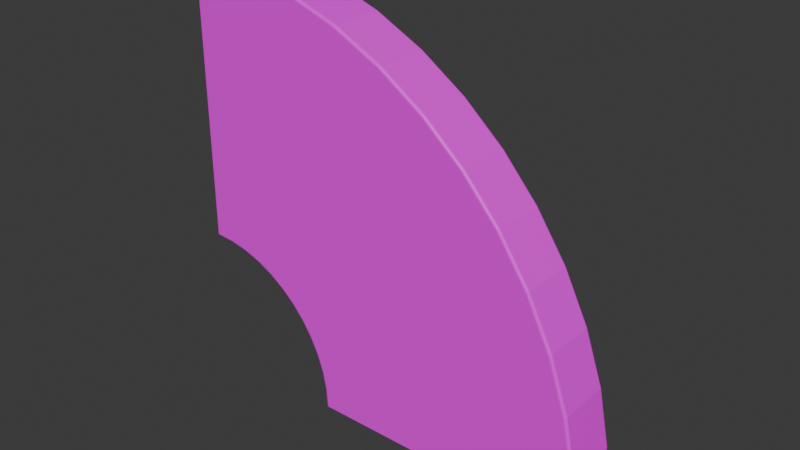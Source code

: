 # Source: conveyor_turn_right.blend  (saved by Blender 4.1.24; exported with 4.5.12 LTS)
import bpy
from mathutils import Matrix  # noqa: F401  (used for matrix-valued properties, if any)

bpy.ops.wm.read_factory_settings(use_empty=True)
scene = bpy.context.scene
scene.name = 'Scene'

# ---- collections
col_collection = bpy.data.collections.new('Collection'); scene.collection.children.link(col_collection)

# ---- images (referenced by path relative to the original .blend; pixels are not part of the script)
import os
ASSET_DIR = os.environ.get("B2B_ASSET_DIR", "")  # directory of the original .blend (textures are referenced by path, not embedded)
HERE = os.path.dirname(os.path.abspath(__file__))  # packed textures are extracted next to this script under _unpacked/

def load_image(name, relpath, width, height, colorspace="sRGB"):
    """Load a texture the original file referenced (path relative to the .blend, or extracted next to this script)."""
    p = next((c for c in (os.path.join(HERE, relpath), os.path.join(ASSET_DIR, relpath)) if relpath and os.path.exists(c)), "")
    if p:
        img = bpy.data.images.load(p, check_existing=True)
        img.name = name
    else:  # same state as the original file: an image datablock whose file is absent (Cycles renders it pink)
        img = bpy.data.images.new(name, width, height)
        img.source = "FILE"
        img.filepath = "//" + (relpath or name)
    img.colorspace_settings.name = colorspace
    return img
img_conveyor_png = load_image('conveyor.png', 'conveyor.png', 1024, 1024, 'sRGB')

# ---- materials (node trees are filled in below, after node groups)
mat_material = bpy.data.materials.new('Material')
mat_material.use_transparent_shadow = False

# ---- material node trees
mat_material.use_nodes = True; mat_material.node_tree.nodes.clear()
_N = mat_material.node_tree.nodes; _L = mat_material.node_tree.links
n0 = _N.new('ShaderNodeBsdfPrincipled'); n0.name = 'Principled BSDF'; n0.location = (10, 300)
n1 = _N.new('ShaderNodeOutputMaterial'); n1.name = 'Material Output'; n1.location = (300, 300)
n2 = _N.new('ShaderNodeTexImage'); n2.name = 'Image Texture'; n2.location = (-280, 271)
n2.image = img_conveyor_png
_L.new(n0.outputs[0], n1.inputs[0])
_L.new(n2.outputs[0], n0.inputs[0])
n1.is_active_output = True

# ---- world
world_world = bpy.data.worlds.new('World'); scene.world = world_world
world_world.use_nodes = True; world_world.node_tree.nodes.clear()
_N = world_world.node_tree.nodes; _L = world_world.node_tree.links
n0 = _N.new('ShaderNodeOutputWorld'); n0.name = 'World Output'; n0.location = (300, 300)
n1 = _N.new('ShaderNodeBackground'); n1.name = 'Background'; n1.location = (10, 300)
n1.inputs[0].default_value = (0.05088, 0.05088, 0.05088, 1.0)
_L.new(n1.outputs[0], n0.inputs[0])
n0.is_active_output = True
world_world.color = (0.05088, 0.05088, 0.05088)
world_world.use_sun_shadow = False
world_world.sun_shadow_jitter_overblur = 0.0

# ---- meshes
me_mesh = bpy.data.meshes.new('Mesh')
me_mesh.from_pydata([(-0.245, 0.0, -0.5), (-0.25, 0.005, -0.5), (-0.2465, 0.0002447, -0.5), (-0.2479, 0.0009549, -0.5), (-0.249, 0.002061, -0.5), (-0.2498, 0.003455, -0.5), (-0.2473, 1.512e-09, -0.4654), (-0.2523, 0.005, -0.4661), (-0.2489, 0.0002447, -0.4656), (-0.2502, 0.0009549, -0.4658), (-0.2513, 0.002061, -0.466), (-0.252, 0.003455, -0.4661), (-0.2541, 2.963e-09, -0.4322), (-0.2589, 0.005, -0.4336), (-0.2556, 0.0002447, -0.4326), (-0.2569, 0.0009549, -0.433), (-0.258, 0.002061, -0.4333), (-0.2587, 0.003455, -0.4335), (-0.265, 4.338e-09, -0.4008), (-0.2697, 0.005, -0.4027), (-0.2665, 0.0002447, -0.4014), (-0.2677, 0.0009549, -0.4019), (-0.2688, 0.002061, -0.4023), (-0.2694, 0.003455, -0.4026), (-0.2798, 5.625e-09, -0.3713), (-0.2841, 0.005, -0.3738), (-0.2812, 0.0002447, -0.3721), (-0.2824, 0.0009549, -0.3728), (-0.2833, 0.002061, -0.3734), (-0.2839, 0.003455, -0.3737), (-0.2981, 6.811e-09, -0.3442), (-0.3021, 0.005, -0.3472), (-0.2994, 0.0002447, -0.3451), (-0.3005, 0.0009549, -0.346), (-0.3013, 0.002061, -0.3467), (-0.3019, 0.003455, -0.3471), (-0.3197, 7.881e-09, -0.3197), (-0.3232, 0.005, -0.3232), (-0.3208, 0.0002447, -0.3208), (-0.3218, 0.0009549, -0.3218), (-0.3226, 0.002061, -0.3226), (-0.3231, 0.003455, -0.3231), (-0.3442, 8.824e-09, -0.2981), (-0.3472, 0.005, -0.3021), (-0.3451, 0.0002447, -0.2994), (-0.346, 0.0009549, -0.3005), (-0.3467, 0.002061, -0.3013), (-0.3471, 0.003455, -0.3019), (-0.3713, 9.625e-09, -0.2798), (-0.3738, 0.005, -0.2841), (-0.3721, 0.0002447, -0.2812), (-0.3728, 0.0009549, -0.2824), (-0.3734, 0.002061, -0.2833), (-0.3737, 0.003455, -0.2839), (-0.4008, 1.027e-08, -0.265), (-0.4027, 0.005, -0.2697), (-0.4014, 0.0002447, -0.2665), (-0.4019, 0.0009549, -0.2677), (-0.4023, 0.002061, -0.2688), (-0.4026, 0.003455, -0.2694), (-0.4322, 1.075e-08, -0.2541), (-0.4336, 0.005, -0.2589), (-0.4326, 0.0002447, -0.2556), (-0.433, 0.0009549, -0.2569), (-0.4333, 0.002061, -0.258), (-0.4335, 0.003455, -0.2587), (-0.4654, 1.105e-08, -0.2473), (-0.4661, 0.005, -0.2523), (-0.4656, 0.0002447, -0.2489), (-0.4658, 0.0009549, -0.2502), (-0.466, 0.002061, -0.2513), (-0.4661, 0.003455, -0.252), (-0.5, 0.005, -0.25), (-0.5, 1.115e-08, -0.245), (-0.5, 0.003455, -0.2498), (-0.5, 0.002061, -0.249), (-0.5, 0.0009549, -0.2479), (-0.5, 0.0002447, -0.2465), (0.25, 0.005, -0.5), (0.245, 3.261e-16, -0.5), (0.2498, 0.003455, -0.5), (0.249, 0.002061, -0.5), (0.2479, 0.0009549, -0.5), (0.2465, 0.0002447, -0.5), (0.2432, 0.005, -0.3983), (0.2382, 4.418e-09, -0.3989), (0.2429, 0.003455, -0.3983), (0.2422, 0.002061, -0.3984), (0.2411, 0.0009549, -0.3985), (0.2397, 0.0002447, -0.3987), (0.2232, 0.005, -0.3007), (0.2184, 8.655e-09, -0.302), (0.223, 0.003455, -0.3007), (0.2223, 0.002061, -0.3009), (0.2212, 0.0009549, -0.3012), (0.2199, 0.0002447, -0.3016), (0.191, 0.005, -0.2081), (0.1864, 1.267e-08, -0.2101), (0.1908, 0.003455, -0.2082), (0.1902, 0.002061, -0.2085), (0.1891, 0.0009549, -0.2089), (0.1879, 0.0002447, -0.2095), (0.1476, 0.005, -0.1215), (0.1433, 1.643e-08, -0.124), (0.1474, 0.003455, -0.1216), (0.1468, 0.002061, -0.122), (0.1458, 0.0009549, -0.1226), (0.1446, 0.0002447, -0.1233), (0.09369, 0.005, -0.04175), (0.08973, 1.99e-08, -0.04481), (0.0935, 0.003455, -0.0419), (0.09293, 0.002061, -0.04233), (0.09206, 0.0009549, -0.04301), (0.09095, 0.0002447, -0.04386), (0.03029, 0.005, 0.03029), (0.02674, 2.302e-08, 0.02674), (0.03011, 0.003455, 0.03011), (0.02961, 0.002061, 0.02961), (0.02882, 0.0009549, 0.02882), (0.02784, 0.0002447, 0.02784), (-0.04175, 0.005, 0.09369), (-0.04481, 2.578e-08, 0.08973), (-0.0419, 0.003455, 0.0935), (-0.04233, 0.002061, 0.09293), (-0.04301, 0.0009549, 0.09206), (-0.04386, 0.0002447, 0.09095), (-0.1215, 0.005, 0.1476), (-0.124, 2.812e-08, 0.1433), (-0.1216, 0.003455, 0.1474), (-0.122, 0.002061, 0.1468), (-0.1226, 0.0009549, 0.1458), (-0.1233, 0.0002447, 0.1446), (-0.2081, 0.005, 0.191), (-0.2101, 3e-08, 0.1864), (-0.2082, 0.003455, 0.1908), (-0.2085, 0.002061, 0.1902), (-0.2089, 0.0009549, 0.1891), (-0.2095, 0.0002447, 0.1879), (-0.3007, 0.005, 0.2232), (-0.302, 3.14e-08, 0.2184), (-0.3007, 0.003455, 0.223), (-0.3009, 0.002061, 0.2223), (-0.3012, 0.0009549, 0.2212), (-0.3016, 0.0002447, 0.2199), (-0.3983, 0.005, 0.2432), (-0.3989, 3.227e-08, 0.2382), (-0.3983, 0.003455, 0.2429), (-0.3984, 0.002061, 0.2422), (-0.3985, 0.0009549, 0.2411), (-0.3987, 0.0002447, 0.2397), (-0.5, 3.256e-08, 0.245), (-0.5, 0.005, 0.25), (-0.5, 0.0002447, 0.2465), (-0.5, 0.0009549, 0.2479), (-0.5, 0.002061, 0.249), (-0.5, 0.003455, 0.2498), (-0.25, 0.095, -0.5), (-0.245, 0.1, -0.5), (-0.2498, 0.09655, -0.5), (-0.249, 0.09794, -0.5), (-0.2479, 0.09905, -0.5), (-0.2465, 0.09976, -0.5), (-0.2523, 0.095, -0.4661), (-0.2473, 0.1, -0.4654), (-0.252, 0.09655, -0.4661), (-0.2513, 0.09794, -0.466), (-0.2502, 0.09905, -0.4658), (-0.2489, 0.09976, -0.4656), (-0.2589, 0.095, -0.4336), (-0.2541, 0.1, -0.4322), (-0.2587, 0.09655, -0.4335), (-0.258, 0.09794, -0.4333), (-0.2569, 0.09905, -0.433), (-0.2556, 0.09976, -0.4326), (-0.2697, 0.095, -0.4027), (-0.265, 0.1, -0.4008), (-0.2694, 0.09655, -0.4026), (-0.2688, 0.09794, -0.4023), (-0.2677, 0.09905, -0.4019), (-0.2665, 0.09976, -0.4014), (-0.2841, 0.095, -0.3738), (-0.2798, 0.1, -0.3713), (-0.2839, 0.09655, -0.3737), (-0.2833, 0.09794, -0.3734), (-0.2824, 0.09905, -0.3728), (-0.2812, 0.09976, -0.3721), (-0.3021, 0.095, -0.3472), (-0.2981, 0.1, -0.3442), (-0.3019, 0.09655, -0.3471), (-0.3013, 0.09794, -0.3467), (-0.3005, 0.09905, -0.346), (-0.2994, 0.09976, -0.3451), (-0.3232, 0.095, -0.3232), (-0.3197, 0.1, -0.3197), (-0.3231, 0.09655, -0.3231), (-0.3226, 0.09794, -0.3226), (-0.3218, 0.09905, -0.3218), (-0.3208, 0.09976, -0.3208), (-0.3472, 0.095, -0.3021), (-0.3442, 0.1, -0.2981), (-0.3471, 0.09655, -0.3019), (-0.3467, 0.09794, -0.3013), (-0.346, 0.09905, -0.3005), (-0.3451, 0.09976, -0.2994), (-0.3738, 0.095, -0.2841), (-0.3713, 0.1, -0.2798), (-0.3737, 0.09655, -0.2839), (-0.3734, 0.09794, -0.2833), (-0.3728, 0.09905, -0.2824), (-0.3721, 0.09976, -0.2812), (-0.4027, 0.095, -0.2697), (-0.4008, 0.1, -0.265), (-0.4026, 0.09655, -0.2694), (-0.4023, 0.09794, -0.2688), (-0.4019, 0.09905, -0.2677), (-0.4014, 0.09976, -0.2665), (-0.4336, 0.095, -0.2589), (-0.4322, 0.1, -0.2541), (-0.4335, 0.09655, -0.2587), (-0.4333, 0.09794, -0.258), (-0.433, 0.09905, -0.2569), (-0.4326, 0.09976, -0.2556), (-0.4661, 0.095, -0.2523), (-0.4654, 0.1, -0.2473), (-0.4661, 0.09655, -0.252), (-0.466, 0.09794, -0.2513), (-0.4658, 0.09905, -0.2502), (-0.4656, 0.09976, -0.2489), (-0.5, 0.1, -0.245), (-0.5, 0.095, -0.25), (-0.5, 0.09976, -0.2465), (-0.5, 0.09905, -0.2479), (-0.5, 0.09794, -0.249), (-0.5, 0.09655, -0.2498), (0.245, 0.1, -0.5), (0.25, 0.095, -0.5), (0.2465, 0.09976, -0.5), (0.2479, 0.09905, -0.5), (0.249, 0.09794, -0.5), (0.2498, 0.09655, -0.5), (0.2382, 0.1, -0.3989), (0.2432, 0.095, -0.3983), (0.2397, 0.09976, -0.3987), (0.2411, 0.09905, -0.3985), (0.2422, 0.09794, -0.3984), (0.2429, 0.09655, -0.3983), (0.2184, 0.1, -0.302), (0.2232, 0.095, -0.3007), (0.2199, 0.09976, -0.3016), (0.2212, 0.09905, -0.3012), (0.2223, 0.09794, -0.3009), (0.223, 0.09655, -0.3007), (0.1864, 0.1, -0.2101), (0.191, 0.095, -0.2081), (0.1879, 0.09976, -0.2095), (0.1891, 0.09905, -0.2089), (0.1902, 0.09794, -0.2085), (0.1908, 0.09655, -0.2082), (0.1433, 0.1, -0.124), (0.1476, 0.095, -0.1215), (0.1446, 0.09976, -0.1233), (0.1458, 0.09905, -0.1226), (0.1468, 0.09794, -0.122), (0.1474, 0.09655, -0.1216), (0.08973, 0.1, -0.04481), (0.09369, 0.095, -0.04175), (0.09095, 0.09976, -0.04386), (0.09206, 0.09905, -0.04301), (0.09293, 0.09794, -0.04233), (0.0935, 0.09655, -0.0419), (0.02674, 0.1, 0.02674), (0.03029, 0.095, 0.03029), (0.02784, 0.09976, 0.02784), (0.02882, 0.09905, 0.02882), (0.02961, 0.09794, 0.02961), (0.03011, 0.09655, 0.03011), (-0.04481, 0.1, 0.08973), (-0.04175, 0.095, 0.09369), (-0.04386, 0.09976, 0.09095), (-0.04301, 0.09905, 0.09206), (-0.04233, 0.09794, 0.09293), (-0.0419, 0.09655, 0.0935), (-0.124, 0.1, 0.1433), (-0.1215, 0.095, 0.1476), (-0.1233, 0.09976, 0.1446), (-0.1226, 0.09905, 0.1458), (-0.122, 0.09794, 0.1468), (-0.1216, 0.09655, 0.1474), (-0.2101, 0.1, 0.1864), (-0.2081, 0.095, 0.191), (-0.2095, 0.09976, 0.1879), (-0.2089, 0.09905, 0.1891), (-0.2085, 0.09794, 0.1902), (-0.2082, 0.09655, 0.1908), (-0.302, 0.1, 0.2184), (-0.3007, 0.095, 0.2232), (-0.3016, 0.09976, 0.2199), (-0.3012, 0.09905, 0.2212), (-0.3009, 0.09794, 0.2223), (-0.3007, 0.09655, 0.223), (-0.3989, 0.1, 0.2382), (-0.3983, 0.095, 0.2432), (-0.3987, 0.09976, 0.2397), (-0.3985, 0.09905, 0.2411), (-0.3984, 0.09794, 0.2422), (-0.3983, 0.09655, 0.2429), (-0.5, 0.095, 0.25), (-0.5, 0.1, 0.245), (-0.5, 0.09655, 0.2498), (-0.5, 0.09794, 0.249), (-0.5, 0.09905, 0.2479), (-0.5, 0.09976, 0.2465)], [], [(78, 80, 81, 82, 83, 79, 0, 2, 3, 4, 5, 1, 156, 158, 159, 160, 161, 157, 234, 236, 237, 238, 239, 235), (13, 19, 174, 168), (19, 25, 180, 174), (25, 31, 186, 180), (31, 37, 192, 186), (37, 43, 198, 192), (43, 49, 204, 198), (49, 55, 210, 204), (55, 61, 216, 210), (61, 67, 222, 216), (67, 72, 229, 222), (72, 74, 75, 76, 77, 73, 150, 152, 153, 154, 155, 151, 306, 308, 309, 310, 311, 307, 228, 230, 231, 232, 233, 229), (169, 246, 240, 163), (175, 252, 246, 169), (181, 258, 252, 175), (187, 264, 258, 181), (193, 270, 264, 187), (199, 276, 270, 193), (205, 282, 276, 199), (211, 288, 282, 205), (217, 294, 288, 211), (223, 300, 294, 217), (228, 307, 300, 223), (90, 84, 241, 247), (36, 30, 109, 115), (138, 132, 289, 295), (96, 90, 247, 253), (42, 36, 115, 121), (144, 138, 295, 301), (84, 78, 235, 241), (102, 96, 253, 259), (48, 42, 121, 127), (151, 144, 301, 306), (6, 0, 79, 85), (108, 102, 259, 265), (54, 48, 127, 133), (163, 240, 234, 157), (12, 6, 85, 91), (114, 108, 265, 271), (60, 54, 133, 139), (7, 13, 168, 162), (18, 12, 91, 97), (120, 114, 271, 277), (66, 60, 139, 145), (24, 18, 97, 103), (126, 120, 277, 283), (73, 66, 145, 150), (30, 24, 103, 109), (132, 126, 283, 289), (0, 6, 8, 2), (2, 8, 9, 3), (3, 9, 10, 4), (4, 10, 11, 5), (5, 11, 7, 1), (6, 12, 14, 8), (8, 14, 15, 9), (9, 15, 16, 10), (10, 16, 17, 11), (11, 17, 13, 7), (12, 18, 20, 14), (14, 20, 21, 15), (15, 21, 22, 16), (16, 22, 23, 17), (17, 23, 19, 13), (18, 24, 26, 20), (20, 26, 27, 21), (21, 27, 28, 22), (22, 28, 29, 23), (23, 29, 25, 19), (24, 30, 32, 26), (26, 32, 33, 27), (27, 33, 34, 28), (28, 34, 35, 29), (29, 35, 31, 25), (30, 36, 38, 32), (32, 38, 39, 33), (33, 39, 40, 34), (34, 40, 41, 35), (35, 41, 37, 31), (36, 42, 44, 38), (38, 44, 45, 39), (39, 45, 46, 40), (40, 46, 47, 41), (41, 47, 43, 37), (42, 48, 50, 44), (44, 50, 51, 45), (45, 51, 52, 46), (46, 52, 53, 47), (47, 53, 49, 43), (48, 54, 56, 50), (50, 56, 57, 51), (51, 57, 58, 52), (52, 58, 59, 53), (53, 59, 55, 49), (54, 60, 62, 56), (56, 62, 63, 57), (57, 63, 64, 58), (58, 64, 65, 59), (59, 65, 61, 55), (60, 66, 68, 62), (62, 68, 69, 63), (63, 69, 70, 64), (64, 70, 71, 65), (65, 71, 67, 61), (66, 73, 77, 68), (68, 77, 76, 69), (69, 76, 75, 70), (70, 75, 74, 71), (71, 74, 72, 67), (78, 84, 86, 80), (80, 86, 87, 81), (81, 87, 88, 82), (82, 88, 89, 83), (83, 89, 85, 79), (84, 90, 92, 86), (86, 92, 93, 87), (87, 93, 94, 88), (88, 94, 95, 89), (89, 95, 91, 85), (90, 96, 98, 92), (92, 98, 99, 93), (93, 99, 100, 94), (94, 100, 101, 95), (95, 101, 97, 91), (96, 102, 104, 98), (98, 104, 105, 99), (99, 105, 106, 100), (100, 106, 107, 101), (101, 107, 103, 97), (102, 108, 110, 104), (104, 110, 111, 105), (105, 111, 112, 106), (106, 112, 113, 107), (107, 113, 109, 103), (108, 114, 116, 110), (110, 116, 117, 111), (111, 117, 118, 112), (112, 118, 119, 113), (113, 119, 115, 109), (114, 120, 122, 116), (116, 122, 123, 117), (117, 123, 124, 118), (118, 124, 125, 119), (119, 125, 121, 115), (120, 126, 128, 122), (122, 128, 129, 123), (123, 129, 130, 124), (124, 130, 131, 125), (125, 131, 127, 121), (126, 132, 134, 128), (128, 134, 135, 129), (129, 135, 136, 130), (130, 136, 137, 131), (131, 137, 133, 127), (132, 138, 140, 134), (134, 140, 141, 135), (135, 141, 142, 136), (136, 142, 143, 137), (137, 143, 139, 133), (138, 144, 146, 140), (140, 146, 147, 141), (141, 147, 148, 142), (142, 148, 149, 143), (143, 149, 145, 139), (144, 151, 155, 146), (146, 155, 154, 147), (147, 154, 153, 148), (148, 153, 152, 149), (149, 152, 150, 145), (156, 162, 164, 158), (158, 164, 165, 159), (159, 165, 166, 160), (160, 166, 167, 161), (161, 167, 163, 157), (162, 168, 170, 164), (164, 170, 171, 165), (165, 171, 172, 166), (166, 172, 173, 167), (167, 173, 169, 163), (168, 174, 176, 170), (170, 176, 177, 171), (171, 177, 178, 172), (172, 178, 179, 173), (173, 179, 175, 169), (174, 180, 182, 176), (176, 182, 183, 177), (177, 183, 184, 178), (178, 184, 185, 179), (179, 185, 181, 175), (180, 186, 188, 182), (182, 188, 189, 183), (183, 189, 190, 184), (184, 190, 191, 185), (185, 191, 187, 181), (186, 192, 194, 188), (188, 194, 195, 189), (189, 195, 196, 190), (190, 196, 197, 191), (191, 197, 193, 187), (192, 198, 200, 194), (194, 200, 201, 195), (195, 201, 202, 196), (196, 202, 203, 197), (197, 203, 199, 193), (198, 204, 206, 200), (200, 206, 207, 201), (201, 207, 208, 202), (202, 208, 209, 203), (203, 209, 205, 199), (204, 210, 212, 206), (206, 212, 213, 207), (207, 213, 214, 208), (208, 214, 215, 209), (209, 215, 211, 205), (210, 216, 218, 212), (212, 218, 219, 213), (213, 219, 220, 214), (214, 220, 221, 215), (215, 221, 217, 211), (216, 222, 224, 218), (218, 224, 225, 219), (219, 225, 226, 220), (220, 226, 227, 221), (221, 227, 223, 217), (222, 229, 233, 224), (224, 233, 232, 225), (225, 232, 231, 226), (226, 231, 230, 227), (227, 230, 228, 223), (234, 240, 242, 236), (236, 242, 243, 237), (237, 243, 244, 238), (238, 244, 245, 239), (239, 245, 241, 235), (240, 246, 248, 242), (242, 248, 249, 243), (243, 249, 250, 244), (244, 250, 251, 245), (245, 251, 247, 241), (246, 252, 254, 248), (248, 254, 255, 249), (249, 255, 256, 250), (250, 256, 257, 251), (251, 257, 253, 247), (252, 258, 260, 254), (254, 260, 261, 255), (255, 261, 262, 256), (256, 262, 263, 257), (257, 263, 259, 253), (258, 264, 266, 260), (260, 266, 267, 261), (261, 267, 268, 262), (262, 268, 269, 263), (263, 269, 265, 259), (264, 270, 272, 266), (266, 272, 273, 267), (267, 273, 274, 268), (268, 274, 275, 269), (269, 275, 271, 265), (270, 276, 278, 272), (272, 278, 279, 273), (273, 279, 280, 274), (274, 280, 281, 275), (275, 281, 277, 271), (276, 282, 284, 278), (278, 284, 285, 279), (279, 285, 286, 280), (280, 286, 287, 281), (281, 287, 283, 277), (282, 288, 290, 284), (284, 290, 291, 285), (285, 291, 292, 286), (286, 292, 293, 287), (287, 293, 289, 283), (288, 294, 296, 290), (290, 296, 297, 291), (291, 297, 298, 292), (292, 298, 299, 293), (293, 299, 295, 289), (294, 300, 302, 296), (296, 302, 303, 297), (297, 303, 304, 298), (298, 304, 305, 299), (299, 305, 301, 295), (300, 307, 311, 302), (302, 311, 310, 303), (303, 310, 309, 304), (304, 309, 308, 305), (305, 308, 306, 301), (1, 7, 162, 156)])
_uv = me_mesh.uv_layers.new(name='UVMap')
_uv.uv.foreach_set('vector', [0.9846, 0.9784, 0.9846, 0.9784, 0.9846, 0.9784, 0.9846, 0.9784, 0.9846, 0.9784, 0.9846, 0.9784, 0.9846, 0.9784, 0.9846, 0.9784, 0.9846, 0.9784, 0.9846, 0.9784, 0.9846, 0.9784, 0.9846, 0.9784, 0.9846, 0.9784, 0.9846, 0.9784, 0.9846, 0.9784, 0.9846, 0.9784, 0.9846, 0.9784, 0.9846, 0.9784, 0.9846, 0.9784, 0.9846, 0.9784, 0.9846, 0.9784, 0.9846, 0.9784, 0.9846, 0.9784, 0.9846, 0.9784, 0.9846, 0.9784, 0.9846, 0.9784, 0.9846, 0.9784, 0.9846, 0.9784, 0.9846, 0.9784, 0.9846, 0.9784, 0.9846, 0.9784, 0.9846, 0.9784, 0.9846, 0.9784, 0.9846, 0.9784, 0.9846, 0.9784, 0.9846, 0.9784, 0.9846, 0.9784, 0.9846, 0.9784, 0.9846, 0.9784, 0.9846, 0.9784, 0.9846, 0.9784, 0.9846, 0.9784, 0.9846, 0.9784, 0.9846, 0.9784, 0.9846, 0.9784, 0.9846, 0.9784, 0.9846, 0.9784, 0.9846, 0.9784, 0.9846, 0.9784, 0.9846, 0.9784, 0.9846, 0.9784, 0.9846, 0.9784, 0.9846, 0.9784, 0.9846, 0.9784, 0.9846, 0.9784, 0.9846, 0.9784, 0.9846, 0.9784, 0.9846, 0.9784, 0.9846, 0.9784, 0.9846, 0.9784, 0.9846, 0.9784, 0.9846, 0.9784, 0.9846, 0.9784, 0.9846, 0.9784, 0.9846, 0.9784, 0.9846, 0.9784, 0.9846, 0.9784, 0.9846, 0.9784, 0.9846, 0.9784, 0.9846, 0.9784, 0.9846, 0.9784, 0.9846, 0.9784, 0.9846, 0.9784, 0.9846, 0.9784, 0.9846, 0.9784, 0.9846, 0.9784, 0.9846, 0.9784, 0.9846, 0.9784, 0.9846, 0.9784, 0.9846, 0.9784, 0.9846, 0.9784, 0.9846, 0.9784, 0.9846, 0.9784, 0.9846, 0.9784, 0.9846, 0.9784, 0.9846, 0.9784, 0.9846, 0.9784, 0.9846, 0.9784, 0.04236, 0.4342, 0.9513, 0.4342, 0.9513, 0.4342, 0.04236, 0.4342, 0.04236, 0.4342, 0.9513, 0.4342, 0.9513, 0.4342, 0.04236, 0.4342, 0.04236, 0.4342, 0.9513, 0.4342, 0.9513, 0.4342, 0.04236, 0.4342, 0.04236, 0.4342, 0.9513, 0.4342, 0.9513, 0.4342, 0.04236, 0.4342, 0.04236, 0.4342, 0.9513, 0.4342, 0.9513, 0.4342, 0.04236, 0.4342, 0.04236, 0.4342, 0.9513, 0.4342, 0.9513, 0.4342, 0.04236, 0.4342, 0.04236, 0.4342, 0.9513, 0.4342, 0.9513, 0.4342, 0.04236, 0.4342, 0.04236, 0.4342, 0.9513, 0.4342, 0.9513, 0.4342, 0.04236, 0.4342, 0.04236, 0.4342, 0.9513, 0.4342, 0.9513, 0.4342, 0.04236, 0.4342, 0.04236, 0.4342, 0.9513, 0.4342, 0.9513, 0.4342, 0.04236, 0.4342, 0.04236, 0.4342, 0.9513, 0.4342, 0.9513, 0.4342, 0.04236, 0.4342, 0.9846, 0.9784, 0.9846, 0.9784, 0.9846, 0.9784, 0.9846, 0.9784, 0.9801, 0.6046, 0.9801, 0.6046, 0.8954, 0.6046, 0.8954, 0.6046, 0.9846, 0.9784, 0.9846, 0.9784, 0.9846, 0.9784, 0.9846, 0.9784, 0.9846, 0.9784, 0.9846, 0.9784, 0.9846, 0.9784, 0.9846, 0.9784, 0.9801, 0.6046, 0.9801, 0.6046, 0.8954, 0.6046, 0.8954, 0.6046, 0.9846, 0.9784, 0.9846, 0.9784, 0.9846, 0.9784, 0.9846, 0.9784, 0.9846, 0.9784, 0.9846, 0.9784, 0.9846, 0.9784, 0.9846, 0.9784, 0.9846, 0.9784, 0.9846, 0.9784, 0.9846, 0.9784, 0.9846, 0.9784, 0.9801, 0.6046, 0.9801, 0.6046, 0.8954, 0.6046, 0.8954, 0.6046, 0.9846, 0.9784, 0.9846, 0.9784, 0.9846, 0.9784, 0.9846, 0.9784, 0.9801, 0.6046, 0.9801, 0.6046, 0.8954, 0.6046, 0.8954, 0.6046, 0.9846, 0.9784, 0.9846, 0.9784, 0.9846, 0.9784, 0.9846, 0.9784, 0.9801, 0.6046, 0.9801, 0.6046, 0.8954, 0.6046, 0.8954, 0.6046, 0.04236, 0.4342, 0.9513, 0.4342, 0.9513, 0.4342, 0.04236, 0.4342, 0.9801, 0.6046, 0.9801, 0.6046, 0.8954, 0.6046, 0.8954, 0.6046, 0.9846, 0.9784, 0.9846, 0.9784, 0.9846, 0.9784, 0.9846, 0.9784, 0.9801, 0.6046, 0.9801, 0.6046, 0.8954, 0.6046, 0.8954, 0.6046, 0.9846, 0.9784, 0.9846, 0.9784, 0.9846, 0.9784, 0.9846, 0.9784, 0.9801, 0.6046, 0.9801, 0.6046, 0.8954, 0.6046, 0.8954, 0.6046, 0.9846, 0.9784, 0.9846, 0.9784, 0.9846, 0.9784, 0.9846, 0.9784, 0.9801, 0.6046, 0.9801, 0.6046, 0.8954, 0.6046, 0.8954, 0.6046, 0.9801, 0.6046, 0.9801, 0.6046, 0.8954, 0.6046, 0.8954, 0.6046, 0.9846, 0.9784, 0.9846, 0.9784, 0.9846, 0.9784, 0.9846, 0.9784, 0.9801, 0.6046, 0.9801, 0.6046, 0.8954, 0.6046, 0.8954, 0.6046, 0.9801, 0.6046, 0.9801, 0.6046, 0.8954, 0.6046, 0.8954, 0.6046, 0.9846, 0.9784, 0.9846, 0.9784, 0.9846, 0.9784, 0.9846, 0.9784, 0.9801, 0.6046, 0.9801, 0.6046, 0.9804, 0.6046, 0.9804, 0.6046, 0.9804, 0.6046, 0.9804, 0.6046, 0.981, 0.6046, 0.981, 0.6046, 0.9846, 0.9784, 0.9846, 0.9784, 0.9846, 0.9784, 0.9846, 0.9784, 0.9846, 0.9784, 0.9846, 0.9784, 0.9846, 0.9784, 0.9846, 0.9784, 0.9846, 0.9784, 0.9846, 0.9784, 0.9846, 0.9784, 0.9846, 0.9784, 0.9801, 0.6046, 0.9801, 0.6046, 0.9804, 0.6046, 0.9804, 0.6046, 0.9804, 0.6046, 0.9804, 0.6046, 0.981, 0.6046, 0.981, 0.6046, 0.9846, 0.9784, 0.9846, 0.9784, 0.9846, 0.9784, 0.9846, 0.9784, 0.9846, 0.9784, 0.9846, 0.9784, 0.9846, 0.9784, 0.9846, 0.9784, 0.9846, 0.9784, 0.9846, 0.9784, 0.9846, 0.9784, 0.9846, 0.9784, 0.9801, 0.6046, 0.9801, 0.6046, 0.9804, 0.6046, 0.9804, 0.6046, 0.9804, 0.6046, 0.9804, 0.6046, 0.981, 0.6046, 0.981, 0.6046, 0.9846, 0.9784, 0.9846, 0.9784, 0.9846, 0.9784, 0.9846, 0.9784, 0.9846, 0.9784, 0.9846, 0.9784, 0.9846, 0.9784, 0.9846, 0.9784, 0.9846, 0.9784, 0.9846, 0.9784, 0.9846, 0.9784, 0.9846, 0.9784, 0.9801, 0.6046, 0.9801, 0.6046, 0.9804, 0.6046, 0.9804, 0.6046, 0.9804, 0.6046, 0.9804, 0.6046, 0.981, 0.6046, 0.981, 0.6046, 0.9846, 0.9784, 0.9846, 0.9784, 0.9846, 0.9784, 0.9846, 0.9784, 0.9846, 0.9784, 0.9846, 0.9784, 0.9846, 0.9784, 0.9846, 0.9784, 0.9846, 0.9784, 0.9846, 0.9784, 0.9846, 0.9784, 0.9846, 0.9784, 0.9801, 0.6046, 0.9801, 0.6046, 0.9804, 0.6046, 0.9804, 0.6046, 0.9804, 0.6046, 0.9804, 0.6046, 0.981, 0.6046, 0.981, 0.6046, 0.9846, 0.9784, 0.9846, 0.9784, 0.9846, 0.9784, 0.9846, 0.9784, 0.9846, 0.9784, 0.9846, 0.9784, 0.9846, 0.9784, 0.9846, 0.9784, 0.9846, 0.9784, 0.9846, 0.9784, 0.9846, 0.9784, 0.9846, 0.9784, 0.9801, 0.6046, 0.9801, 0.6046, 0.9804, 0.6046, 0.9804, 0.6046, 0.9804, 0.6046, 0.9804, 0.6046, 0.981, 0.6046, 0.981, 0.6046, 0.9846, 0.9784, 0.9846, 0.9784, 0.9846, 0.9784, 0.9846, 0.9784, 0.9846, 0.9784, 0.9846, 0.9784, 0.9846, 0.9784, 0.9846, 0.9784, 0.9846, 0.9784, 0.9846, 0.9784, 0.9846, 0.9784, 0.9846, 0.9784, 0.9801, 0.6046, 0.9801, 0.6046, 0.9804, 0.6046, 0.9804, 0.6046, 0.9804, 0.6046, 0.9804, 0.6046, 0.981, 0.6046, 0.981, 0.6046, 0.9846, 0.9784, 0.9846, 0.9784, 0.9846, 0.9784, 0.9846, 0.9784, 0.9846, 0.9784, 0.9846, 0.9784, 0.9846, 0.9784, 0.9846, 0.9784, 0.9846, 0.9784, 0.9846, 0.9784, 0.9846, 0.9784, 0.9846, 0.9784, 0.9801, 0.6046, 0.9801, 0.6046, 0.9804, 0.6046, 0.9804, 0.6046, 0.9804, 0.6046, 0.9804, 0.6046, 0.981, 0.6046, 0.981, 0.6046, 0.9846, 0.9784, 0.9846, 0.9784, 0.9846, 0.9784, 0.9846, 0.9784, 0.9846, 0.9784, 0.9846, 0.9784, 0.9846, 0.9784, 0.9846, 0.9784, 0.9846, 0.9784, 0.9846, 0.9784, 0.9846, 0.9784, 0.9846, 0.9784, 0.9801, 0.6046, 0.9801, 0.6046, 0.9804, 0.6046, 0.9804, 0.6046, 0.9804, 0.6046, 0.9804, 0.6046, 0.981, 0.6046, 0.981, 0.6046, 0.9846, 0.9784, 0.9846, 0.9784, 0.9846, 0.9784, 0.9846, 0.9784, 0.9846, 0.9784, 0.9846, 0.9784, 0.9846, 0.9784, 0.9846, 0.9784, 0.9846, 0.9784, 0.9846, 0.9784, 0.9846, 0.9784, 0.9846, 0.9784, 0.9801, 0.6046, 0.9801, 0.6046, 0.9804, 0.6046, 0.9804, 0.6046, 0.9804, 0.6046, 0.9804, 0.6046, 0.981, 0.6046, 0.981, 0.6046, 0.9846, 0.9784, 0.9846, 0.9784, 0.9846, 0.9784, 0.9846, 0.9784, 0.9846, 0.9784, 0.9846, 0.9784, 0.9846, 0.9784, 0.9846, 0.9784, 0.9846, 0.9784, 0.9846, 0.9784, 0.9846, 0.9784, 0.9846, 0.9784, 0.9801, 0.6046, 0.9801, 0.6046, 0.9804, 0.6046, 0.9804, 0.6046, 0.9804, 0.6046, 0.9804, 0.6046, 0.981, 0.6046, 0.981, 0.6046, 0.9846, 0.9784, 0.9846, 0.9784, 0.9846, 0.9784, 0.9846, 0.9784, 0.9846, 0.9784, 0.9846, 0.9784, 0.9846, 0.9784, 0.9846, 0.9784, 0.9846, 0.9784, 0.9846, 0.9784, 0.9846, 0.9784, 0.9846, 0.9784, 0.9801, 0.6046, 0.9801, 0.6046, 0.9804, 0.6046, 0.9804, 0.6046, 0.9804, 0.6046, 0.9804, 0.6046, 0.981, 0.6046, 0.981, 0.6046, 0.9846, 0.9784, 0.9846, 0.9784, 0.9846, 0.9784, 0.9846, 0.9784, 0.9846, 0.9784, 0.9846, 0.9784, 0.9846, 0.9784, 0.9846, 0.9784, 0.9846, 0.9784, 0.9846, 0.9784, 0.9846, 0.9784, 0.9846, 0.9784, 0.9846, 0.9784, 0.9846, 0.9784, 0.9846, 0.9784, 0.9846, 0.9784, 0.9846, 0.9784, 0.9846, 0.9784, 0.9846, 0.9784, 0.9846, 0.9784, 0.9846, 0.9784, 0.9846, 0.9784, 0.9846, 0.9784, 0.9846, 0.9784, 0.8945, 0.6046, 0.8945, 0.6046, 0.8951, 0.6046, 0.8951, 0.6046, 0.8951, 0.6046, 0.8951, 0.6046, 0.8954, 0.6046, 0.8954, 0.6046, 0.9846, 0.9784, 0.9846, 0.9784, 0.9846, 0.9784, 0.9846, 0.9784, 0.9846, 0.9784, 0.9846, 0.9784, 0.9846, 0.9784, 0.9846, 0.9784, 0.9846, 0.9784, 0.9846, 0.9784, 0.9846, 0.9784, 0.9846, 0.9784, 0.8945, 0.6046, 0.8945, 0.6046, 0.8951, 0.6046, 0.8951, 0.6046, 0.8951, 0.6046, 0.8951, 0.6046, 0.8954, 0.6046, 0.8954, 0.6046, 0.9846, 0.9784, 0.9846, 0.9784, 0.9846, 0.9784, 0.9846, 0.9784, 0.9846, 0.9784, 0.9846, 0.9784, 0.9846, 0.9784, 0.9846, 0.9784, 0.9846, 0.9784, 0.9846, 0.9784, 0.9846, 0.9784, 0.9846, 0.9784, 0.8945, 0.6046, 0.8945, 0.6046, 0.8951, 0.6046, 0.8951, 0.6046, 0.8951, 0.6046, 0.8951, 0.6046, 0.8954, 0.6046, 0.8954, 0.6046, 0.9846, 0.9784, 0.9846, 0.9784, 0.9846, 0.9784, 0.9846, 0.9784, 0.9846, 0.9784, 0.9846, 0.9784, 0.9846, 0.9784, 0.9846, 0.9784, 0.9846, 0.9784, 0.9846, 0.9784, 0.9846, 0.9784, 0.9846, 0.9784, 0.8945, 0.6046, 0.8945, 0.6046, 0.8951, 0.6046, 0.8951, 0.6046, 0.8951, 0.6046, 0.8951, 0.6046, 0.8954, 0.6046, 0.8954, 0.6046, 0.9846, 0.9784, 0.9846, 0.9784, 0.9846, 0.9784, 0.9846, 0.9784, 0.9846, 0.9784, 0.9846, 0.9784, 0.9846, 0.9784, 0.9846, 0.9784, 0.9846, 0.9784, 0.9846, 0.9784, 0.9846, 0.9784, 0.9846, 0.9784, 0.8945, 0.6046, 0.8945, 0.6046, 0.8951, 0.6046, 0.8951, 0.6046, 0.8951, 0.6046, 0.8951, 0.6046, 0.8954, 0.6046, 0.8954, 0.6046, 0.9846, 0.9784, 0.9846, 0.9784, 0.9846, 0.9784, 0.9846, 0.9784, 0.9846, 0.9784, 0.9846, 0.9784, 0.9846, 0.9784, 0.9846, 0.9784, 0.9846, 0.9784, 0.9846, 0.9784, 0.9846, 0.9784, 0.9846, 0.9784, 0.8945, 0.6046, 0.8945, 0.6046, 0.8951, 0.6046, 0.8951, 0.6046, 0.8951, 0.6046, 0.8951, 0.6046, 0.8954, 0.6046, 0.8954, 0.6046, 0.9846, 0.9784, 0.9846, 0.9784, 0.9846, 0.9784, 0.9846, 0.9784, 0.9846, 0.9784, 0.9846, 0.9784, 0.9846, 0.9784, 0.9846, 0.9784, 0.9846, 0.9784, 0.9846, 0.9784, 0.9846, 0.9784, 0.9846, 0.9784, 0.8945, 0.6046, 0.8945, 0.6046, 0.8951, 0.6046, 0.8951, 0.6046, 0.8951, 0.6046, 0.8951, 0.6046, 0.8954, 0.6046, 0.8954, 0.6046, 0.9846, 0.9784, 0.9846, 0.9784, 0.9846, 0.9784, 0.9846, 0.9784, 0.9846, 0.9784, 0.9846, 0.9784, 0.9846, 0.9784, 0.9846, 0.9784, 0.9846, 0.9784, 0.9846, 0.9784, 0.9846, 0.9784, 0.9846, 0.9784, 0.8945, 0.6046, 0.8945, 0.6046, 0.8951, 0.6046, 0.8951, 0.6046, 0.8951, 0.6046, 0.8951, 0.6046, 0.8954, 0.6046, 0.8954, 0.6046, 0.9846, 0.9784, 0.9846, 0.9784, 0.9846, 0.9784, 0.9846, 0.9784, 0.9846, 0.9784, 0.9846, 0.9784, 0.9846, 0.9784, 0.9846, 0.9784, 0.9846, 0.9784, 0.9846, 0.9784, 0.9846, 0.9784, 0.9846, 0.9784, 0.8945, 0.6046, 0.8945, 0.6046, 0.8951, 0.6046, 0.8951, 0.6046, 0.8951, 0.6046, 0.8951, 0.6046, 0.8954, 0.6046, 0.8954, 0.6046, 0.9846, 0.9784, 0.9846, 0.9784, 0.9846, 0.9784, 0.9846, 0.9784, 0.9846, 0.9784, 0.9846, 0.9784, 0.9846, 0.9784, 0.9846, 0.9784, 0.9846, 0.9784, 0.9846, 0.9784, 0.9846, 0.9784, 0.9846, 0.9784, 0.8945, 0.6046, 0.8945, 0.6046, 0.8951, 0.6046, 0.8951, 0.6046, 0.8951, 0.6046, 0.8951, 0.6046, 0.8954, 0.6046, 0.8954, 0.6046, 0.9846, 0.9784, 0.9846, 0.9784, 0.9846, 0.9784, 0.9846, 0.9784, 0.9846, 0.9784, 0.9846, 0.9784, 0.9846, 0.9784, 0.9846, 0.9784, 0.9846, 0.9784, 0.9846, 0.9784, 0.9846, 0.9784, 0.9846, 0.9784, 0.8945, 0.6046, 0.8945, 0.6046, 0.8951, 0.6046, 0.8951, 0.6046, 0.8951, 0.6046, 0.8951, 0.6046, 0.8954, 0.6046, 0.8954, 0.6046, 0.9846, 0.9784, 0.9846, 0.9784, 0.9846, 0.9784, 0.9846, 0.9784, 0.9846, 0.9784, 0.9846, 0.9784, 0.9846, 0.9784, 0.9846, 0.9784, 0.9846, 0.9784, 0.9846, 0.9784, 0.9846, 0.9784, 0.9846, 0.9784, 0.8945, 0.6046, 0.8945, 0.6046, 0.8951, 0.6046, 0.8951, 0.6046, 0.8951, 0.6046, 0.8951, 0.6046, 0.8954, 0.6046, 0.8954, 0.6046, 0.9846, 0.9784, 0.9846, 0.9784, 0.9846, 0.9784, 0.9846, 0.9784, 0.9846, 0.9784, 0.9846, 0.9784, 0.9846, 0.9784, 0.9846, 0.9784, 0.9846, 0.9784, 0.9846, 0.9784, 0.9846, 0.9784, 0.9846, 0.9784, 0.03306, 0.4342, 0.03306, 0.4342, 0.03948, 0.4342, 0.03948, 0.4342, 0.03948, 0.4342, 0.03948, 0.4342, 0.04236, 0.4342, 0.04236, 0.4342, 0.9846, 0.9784, 0.9846, 0.9784, 0.9846, 0.9784, 0.9846, 0.9784, 0.9846, 0.9784, 0.9846, 0.9784, 0.9846, 0.9784, 0.9846, 0.9784, 0.9846, 0.9784, 0.9846, 0.9784, 0.9846, 0.9784, 0.9846, 0.9784, 0.03306, 0.4342, 0.03306, 0.4342, 0.03948, 0.4342, 0.03948, 0.4342, 0.03948, 0.4342, 0.03948, 0.4342, 0.04236, 0.4342, 0.04236, 0.4342, 0.9846, 0.9784, 0.9846, 0.9784, 0.9846, 0.9784, 0.9846, 0.9784, 0.9846, 0.9784, 0.9846, 0.9784, 0.9846, 0.9784, 0.9846, 0.9784, 0.9846, 0.9784, 0.9846, 0.9784, 0.9846, 0.9784, 0.9846, 0.9784, 0.03306, 0.4342, 0.03306, 0.4342, 0.03948, 0.4342, 0.03948, 0.4342, 0.03948, 0.4342, 0.03948, 0.4342, 0.04236, 0.4342, 0.04236, 0.4342, 0.9846, 0.9784, 0.9846, 0.9784, 0.9846, 0.9784, 0.9846, 0.9784, 0.9846, 0.9784, 0.9846, 0.9784, 0.9846, 0.9784, 0.9846, 0.9784, 0.9846, 0.9784, 0.9846, 0.9784, 0.9846, 0.9784, 0.9846, 0.9784, 0.03306, 0.4342, 0.03306, 0.4342, 0.03948, 0.4342, 0.03948, 0.4342, 0.03948, 0.4342, 0.03948, 0.4342, 0.04236, 0.4342, 0.04236, 0.4342, 0.9846, 0.9784, 0.9846, 0.9784, 0.9846, 0.9784, 0.9846, 0.9784, 0.9846, 0.9784, 0.9846, 0.9784, 0.9846, 0.9784, 0.9846, 0.9784, 0.9846, 0.9784, 0.9846, 0.9784, 0.9846, 0.9784, 0.9846, 0.9784, 0.03306, 0.4342, 0.03306, 0.4342, 0.03948, 0.4342, 0.03948, 0.4342, 0.03948, 0.4342, 0.03948, 0.4342, 0.04236, 0.4342, 0.04236, 0.4342, 0.9846, 0.9784, 0.9846, 0.9784, 0.9846, 0.9784, 0.9846, 0.9784, 0.9846, 0.9784, 0.9846, 0.9784, 0.9846, 0.9784, 0.9846, 0.9784, 0.9846, 0.9784, 0.9846, 0.9784, 0.9846, 0.9784, 0.9846, 0.9784, 0.03306, 0.4342, 0.03306, 0.4342, 0.03948, 0.4342, 0.03948, 0.4342, 0.03948, 0.4342, 0.03948, 0.4342, 0.04236, 0.4342, 0.04236, 0.4342, 0.9846, 0.9784, 0.9846, 0.9784, 0.9846, 0.9784, 0.9846, 0.9784, 0.9846, 0.9784, 0.9846, 0.9784, 0.9846, 0.9784, 0.9846, 0.9784, 0.9846, 0.9784, 0.9846, 0.9784, 0.9846, 0.9784, 0.9846, 0.9784, 0.03306, 0.4342, 0.03306, 0.4342, 0.03948, 0.4342, 0.03948, 0.4342, 0.03948, 0.4342, 0.03948, 0.4342, 0.04236, 0.4342, 0.04236, 0.4342, 0.9846, 0.9784, 0.9846, 0.9784, 0.9846, 0.9784, 0.9846, 0.9784, 0.9846, 0.9784, 0.9846, 0.9784, 0.9846, 0.9784, 0.9846, 0.9784, 0.9846, 0.9784, 0.9846, 0.9784, 0.9846, 0.9784, 0.9846, 0.9784, 0.03306, 0.4342, 0.03306, 0.4342, 0.03948, 0.4342, 0.03948, 0.4342, 0.03948, 0.4342, 0.03948, 0.4342, 0.04236, 0.4342, 0.04236, 0.4342, 0.9846, 0.9784, 0.9846, 0.9784, 0.9846, 0.9784, 0.9846, 0.9784, 0.9846, 0.9784, 0.9846, 0.9784, 0.9846, 0.9784, 0.9846, 0.9784, 0.9846, 0.9784, 0.9846, 0.9784, 0.9846, 0.9784, 0.9846, 0.9784, 0.03306, 0.4342, 0.03306, 0.4342, 0.03948, 0.4342, 0.03948, 0.4342, 0.03948, 0.4342, 0.03948, 0.4342, 0.04236, 0.4342, 0.04236, 0.4342, 0.9846, 0.9784, 0.9846, 0.9784, 0.9846, 0.9784, 0.9846, 0.9784, 0.9846, 0.9784, 0.9846, 0.9784, 0.9846, 0.9784, 0.9846, 0.9784, 0.9846, 0.9784, 0.9846, 0.9784, 0.9846, 0.9784, 0.9846, 0.9784, 0.03306, 0.4342, 0.03306, 0.4342, 0.03948, 0.4342, 0.03948, 0.4342, 0.03948, 0.4342, 0.03948, 0.4342, 0.04236, 0.4342, 0.04236, 0.4342, 0.9846, 0.9784, 0.9846, 0.9784, 0.9846, 0.9784, 0.9846, 0.9784, 0.9846, 0.9784, 0.9846, 0.9784, 0.9846, 0.9784, 0.9846, 0.9784, 0.9846, 0.9784, 0.9846, 0.9784, 0.9846, 0.9784, 0.9846, 0.9784, 0.03306, 0.4342, 0.03306, 0.4342, 0.03948, 0.4342, 0.03948, 0.4342, 0.03948, 0.4342, 0.03948, 0.4342, 0.04236, 0.4342, 0.04236, 0.4342, 0.9846, 0.9784, 0.9846, 0.9784, 0.9846, 0.9784, 0.9846, 0.9784, 0.9846, 0.9784, 0.9846, 0.9784, 0.9846, 0.9784, 0.9846, 0.9784, 0.9846, 0.9784, 0.9846, 0.9784, 0.9846, 0.9784, 0.9846, 0.9784, 0.03306, 0.4342, 0.03306, 0.4342, 0.03948, 0.4342, 0.03948, 0.4342, 0.03948, 0.4342, 0.03948, 0.4342, 0.04236, 0.4342, 0.04236, 0.4342, 0.9513, 0.4342, 0.9513, 0.4342, 0.9542, 0.4342, 0.9542, 0.4342, 0.9542, 0.4342, 0.9542, 0.4342, 0.9606, 0.4342, 0.9606, 0.4342, 0.9846, 0.9784, 0.9846, 0.9784, 0.9846, 0.9784, 0.9846, 0.9784, 0.9846, 0.9784, 0.9846, 0.9784, 0.9846, 0.9784, 0.9846, 0.9784, 0.9846, 0.9784, 0.9846, 0.9784, 0.9846, 0.9784, 0.9846, 0.9784, 0.9513, 0.4342, 0.9513, 0.4342, 0.9542, 0.4342, 0.9542, 0.4342, 0.9542, 0.4342, 0.9542, 0.4342, 0.9606, 0.4342, 0.9606, 0.4342, 0.9846, 0.9784, 0.9846, 0.9784, 0.9846, 0.9784, 0.9846, 0.9784, 0.9846, 0.9784, 0.9846, 0.9784, 0.9846, 0.9784, 0.9846, 0.9784, 0.9846, 0.9784, 0.9846, 0.9784, 0.9846, 0.9784, 0.9846, 0.9784, 0.9513, 0.4342, 0.9513, 0.4342, 0.9542, 0.4342, 0.9542, 0.4342, 0.9542, 0.4342, 0.9542, 0.4342, 0.9606, 0.4342, 0.9606, 0.4342, 0.9846, 0.9784, 0.9846, 0.9784, 0.9846, 0.9784, 0.9846, 0.9784, 0.9846, 0.9784, 0.9846, 0.9784, 0.9846, 0.9784, 0.9846, 0.9784, 0.9846, 0.9784, 0.9846, 0.9784, 0.9846, 0.9784, 0.9846, 0.9784, 0.9513, 0.4342, 0.9513, 0.4342, 0.9542, 0.4342, 0.9542, 0.4342, 0.9542, 0.4342, 0.9542, 0.4342, 0.9606, 0.4342, 0.9606, 0.4342, 0.9846, 0.9784, 0.9846, 0.9784, 0.9846, 0.9784, 0.9846, 0.9784, 0.9846, 0.9784, 0.9846, 0.9784, 0.9846, 0.9784, 0.9846, 0.9784, 0.9846, 0.9784, 0.9846, 0.9784, 0.9846, 0.9784, 0.9846, 0.9784, 0.9513, 0.4342, 0.9513, 0.4342, 0.9542, 0.4342, 0.9542, 0.4342, 0.9542, 0.4342, 0.9542, 0.4342, 0.9606, 0.4342, 0.9606, 0.4342, 0.9846, 0.9784, 0.9846, 0.9784, 0.9846, 0.9784, 0.9846, 0.9784, 0.9846, 0.9784, 0.9846, 0.9784, 0.9846, 0.9784, 0.9846, 0.9784, 0.9846, 0.9784, 0.9846, 0.9784, 0.9846, 0.9784, 0.9846, 0.9784, 0.9513, 0.4342, 0.9513, 0.4342, 0.9542, 0.4342, 0.9542, 0.4342, 0.9542, 0.4342, 0.9542, 0.4342, 0.9606, 0.4342, 0.9606, 0.4342, 0.9846, 0.9784, 0.9846, 0.9784, 0.9846, 0.9784, 0.9846, 0.9784, 0.9846, 0.9784, 0.9846, 0.9784, 0.9846, 0.9784, 0.9846, 0.9784, 0.9846, 0.9784, 0.9846, 0.9784, 0.9846, 0.9784, 0.9846, 0.9784, 0.9513, 0.4342, 0.9513, 0.4342, 0.9542, 0.4342, 0.9542, 0.4342, 0.9542, 0.4342, 0.9542, 0.4342, 0.9606, 0.4342, 0.9606, 0.4342, 0.9846, 0.9784, 0.9846, 0.9784, 0.9846, 0.9784, 0.9846, 0.9784, 0.9846, 0.9784, 0.9846, 0.9784, 0.9846, 0.9784, 0.9846, 0.9784, 0.9846, 0.9784, 0.9846, 0.9784, 0.9846, 0.9784, 0.9846, 0.9784, 0.9513, 0.4342, 0.9513, 0.4342, 0.9542, 0.4342, 0.9542, 0.4342, 0.9542, 0.4342, 0.9542, 0.4342, 0.9606, 0.4342, 0.9606, 0.4342, 0.9846, 0.9784, 0.9846, 0.9784, 0.9846, 0.9784, 0.9846, 0.9784, 0.9846, 0.9784, 0.9846, 0.9784, 0.9846, 0.9784, 0.9846, 0.9784, 0.9846, 0.9784, 0.9846, 0.9784, 0.9846, 0.9784, 0.9846, 0.9784, 0.9513, 0.4342, 0.9513, 0.4342, 0.9542, 0.4342, 0.9542, 0.4342, 0.9542, 0.4342, 0.9542, 0.4342, 0.9606, 0.4342, 0.9606, 0.4342, 0.9846, 0.9784, 0.9846, 0.9784, 0.9846, 0.9784, 0.9846, 0.9784, 0.9846, 0.9784, 0.9846, 0.9784, 0.9846, 0.9784, 0.9846, 0.9784, 0.9846, 0.9784, 0.9846, 0.9784, 0.9846, 0.9784, 0.9846, 0.9784, 0.9513, 0.4342, 0.9513, 0.4342, 0.9542, 0.4342, 0.9542, 0.4342, 0.9542, 0.4342, 0.9542, 0.4342, 0.9606, 0.4342, 0.9606, 0.4342, 0.9846, 0.9784, 0.9846, 0.9784, 0.9846, 0.9784, 0.9846, 0.9784, 0.9846, 0.9784, 0.9846, 0.9784, 0.9846, 0.9784, 0.9846, 0.9784, 0.9846, 0.9784, 0.9846, 0.9784, 0.9846, 0.9784, 0.9846, 0.9784, 0.9513, 0.4342, 0.9513, 0.4342, 0.9542, 0.4342, 0.9542, 0.4342, 0.9542, 0.4342, 0.9542, 0.4342, 0.9606, 0.4342, 0.9606, 0.4342, 0.9846, 0.9784, 0.9846, 0.9784, 0.9846, 0.9784, 0.9846, 0.9784, 0.9846, 0.9784, 0.9846, 0.9784, 0.9846, 0.9784, 0.9846, 0.9784, 0.9846, 0.9784, 0.9846, 0.9784, 0.9846, 0.9784, 0.9846, 0.9784, 0.9513, 0.4342, 0.9513, 0.4342, 0.9542, 0.4342, 0.9542, 0.4342, 0.9542, 0.4342, 0.9542, 0.4342, 0.9606, 0.4342, 0.9606, 0.4342, 0.9846, 0.9784, 0.9846, 0.9784, 0.9846, 0.9784, 0.9846, 0.9784, 0.9846, 0.9784, 0.9846, 0.9784, 0.9846, 0.9784, 0.9846, 0.9784, 0.9846, 0.9784, 0.9846, 0.9784, 0.9846, 0.9784, 0.9846, 0.9784, 0.9846, 0.9784, 0.9846, 0.9784, 0.9846, 0.9784, 0.9846, 0.9784])
me_mesh.materials.append(mat_material)
me_mesh.update()

# ---- objects
ob_conveyor_turn_right = bpy.data.objects.new('conveyor_turn_right', me_mesh)

# ---- transforms, parenting, visibility, modifiers, constraints
ob_conveyor_turn_right.location = (0.0, 0.0, 0.0)

# ---- collection membership
col_collection.objects.link(ob_conveyor_turn_right)

# ---- scene / render settings (as saved in the file)
scene.frame_start = 1; scene.frame_end = 250; scene.frame_set(1)
scene.render.engine = 'BLENDER_EEVEE_NEXT'
scene.cycles.sampling_pattern = 'TABULATED_SOBOL'
scene.eevee.ray_tracing_options.trace_max_roughness = 0.0
bpy.context.view_layer.update()

# ---- added for rendering (the .blend has no active camera and no usable light): camera, sun
cam_auto = bpy.data.cameras.new('AutoCamera')
cam_auto.lens = 50.0
cam_auto.sensor_width = 36.0
cam_auto.clip_end = 1000.0
ob_auto_camera = bpy.data.objects.new('AutoCamera', cam_auto)
scene.collection.objects.link(ob_auto_camera)
ob_auto_camera.location = (0.860701, -1.13284, 0.663561)
ob_auto_camera.rotation_euler = (1.09748, -7.21219e-08, 0.694738)
scene.camera = ob_auto_camera
light_auto_sun = bpy.data.lights.new('AutoSun', 'SUN')
light_auto_sun.energy = 3.0
light_auto_sun.angle = 0.0523599
ob_auto_sun = bpy.data.objects.new('AutoSun', light_auto_sun)
scene.collection.objects.link(ob_auto_sun)
ob_auto_sun.rotation_euler = (0.872665, 0.174533, 0.523599)
bpy.context.view_layer.update()
